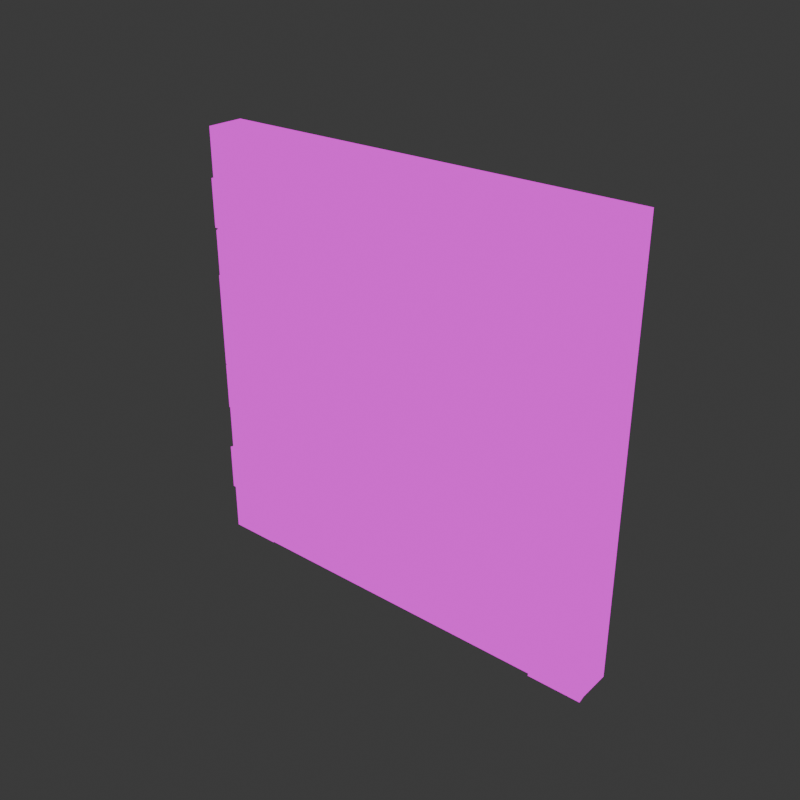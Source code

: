 # Source: Wall2.blend  (saved by Blender 4.0.36; exported with 4.5.12 LTS)
import bpy
from mathutils import Matrix  # noqa: F401  (used for matrix-valued properties, if any)

bpy.ops.wm.read_factory_settings(use_empty=True)
scene = bpy.context.scene
scene.name = 'Scene'

# ---- collections
col_collection = bpy.data.collections.new('Collection'); scene.collection.children.link(col_collection)

# ---- images (referenced by path relative to the original .blend; pixels are not part of the script)
import os
ASSET_DIR = os.environ.get("B2B_ASSET_DIR", "")  # directory of the original .blend (textures are referenced by path, not embedded)
HERE = os.path.dirname(os.path.abspath(__file__))  # packed textures are extracted next to this script under _unpacked/

def load_image(name, relpath, width, height, colorspace="sRGB"):
    """Load a texture the original file referenced (path relative to the .blend, or extracted next to this script)."""
    p = next((c for c in (os.path.join(HERE, relpath), os.path.join(ASSET_DIR, relpath)) if relpath and os.path.exists(c)), "")
    if p:
        img = bpy.data.images.load(p, check_existing=True)
        img.name = name
    else:  # same state as the original file: an image datablock whose file is absent (Cycles renders it pink)
        img = bpy.data.images.new(name, width, height)
        img.source = "FILE"
        img.filepath = "//" + (relpath or name)
    img.colorspace_settings.name = colorspace
    return img
img_material_001_base_color_png_001 = load_image('Material.001_Base_color.png.001', 'Material.001_Base_color.png', 1024, 1024, 'sRGB')

# ---- materials (node trees are filled in below, after node groups)
mat_material_001 = bpy.data.materials.new('Material.001')
mat_material_001.alpha_threshold = 0.0
mat_material_001.use_transparent_shadow = False
mat_material_001.roughness = 0.5
mat_material_001.line_color = (0.0, 0.0, 0.0, 1.0)

# ---- material node trees
mat_material_001.use_nodes = True; mat_material_001.node_tree.nodes.clear()
_N = mat_material_001.node_tree.nodes; _L = mat_material_001.node_tree.links
n0 = _N.new('ShaderNodeOutputMaterial'); n0.name = 'Material Output'; n0.location = (300, 300)
n1 = _N.new('ShaderNodeEmission'); n1.name = 'Emission'; n1.location = (10, 300)
n2 = _N.new('ShaderNodeTexImage'); n2.name = 'Image Texture'; n2.location = (-280, 280)
n2.image = img_material_001_base_color_png_001
n2.interpolation = 'Closest'
_L.new(n1.outputs[0], n0.inputs[0])
_L.new(n2.outputs[0], n1.inputs[0])
n0.is_active_output = True

# ---- world
world_world = bpy.data.worlds.new('World'); scene.world = world_world
world_world.use_nodes = True; world_world.node_tree.nodes.clear()
_N = world_world.node_tree.nodes; _L = world_world.node_tree.links
n0 = _N.new('ShaderNodeOutputWorld'); n0.name = 'World Output'; n0.location = (300, 300)
n1 = _N.new('ShaderNodeBackground'); n1.name = 'Background'; n1.location = (10, 300)
n1.inputs[0].default_value = (0.05088, 0.05088, 0.05088, 1.0)
_L.new(n1.outputs[0], n0.inputs[0])
n0.is_active_output = True
world_world.color = (0.05088, 0.05088, 0.05088)
world_world.use_sun_shadow = False
world_world.sun_shadow_jitter_overblur = 0.0

# ---- meshes
me_cube_001 = bpy.data.meshes.new('Cube.001')
me_cube_001.from_pydata([(5.971, 0.7553, 5.984), (5.971, 0.7553, -5.986), (5.971, -0.1774, 5.984), (5.971, -0.1774, -5.986), (-5.971, 0.7553, 5.984), (-5.971, 0.7553, -5.986), (-5.971, -0.1774, 5.984), (-5.971, -0.1774, -5.986), (4.478, 0.7553, -5.986), (2.986, 0.7553, -5.986), (1.493, 0.7553, -5.986), (-2.384e-07, 0.7553, -5.986), (-1.493, 0.7553, -5.986), (-2.986, 0.7553, -5.986), (-4.478, 0.7553, -5.986), (4.478, -0.1774, 5.984), (2.986, -0.1774, 5.984), (1.493, -0.1774, 5.984), (-2.384e-07, -0.1774, 5.984), (-1.493, -0.1774, 5.984), (-2.986, -0.1774, 5.984), (-4.478, -0.1774, 5.984), (-4.478, -0.1774, -5.986), (-2.986, -0.1774, -5.986), (-1.493, -0.1774, -5.986), (2.384e-07, -0.1774, -5.986), (1.493, -0.1774, -5.986), (2.986, -0.1774, -5.986), (4.478, -0.1774, -5.986), (-4.478, 0.7553, 5.984), (-2.986, 0.7553, 5.984), (-1.493, 0.7553, 5.984), (2.384e-07, 0.7553, 5.984), (1.493, 0.7553, 5.984), (2.986, 0.7553, 5.984), (4.478, 0.7553, 5.984), (5.971, 0.7553, 4.654), (5.971, 0.7553, 3.324), (5.971, 0.7553, 1.994), (5.971, 0.7553, 0.6637), (5.971, 0.7553, -0.6663), (5.971, 0.7553, -1.996), (5.971, 0.7553, -3.326), (5.971, 0.7553, -4.656), (-5.971, -0.1774, -4.656), (-5.971, -0.1774, -3.326), (-5.971, -0.1774, -1.996), (-5.971, -0.1774, -0.6663), (-5.971, -0.1774, 0.6637), (-5.971, -0.1774, 1.994), (-5.971, -0.1774, 3.324), (-5.971, -0.1774, 4.654), (5.971, -0.1774, 4.654), (5.971, -0.1774, 3.324), (5.971, -0.1774, 1.994), (5.971, -0.1774, 0.6637), (5.971, -0.1774, -0.6663), (5.971, -0.1774, -1.996), (5.971, -0.1774, -3.326), (5.971, -0.1774, -4.656), (-5.971, 0.7553, 4.654), (-5.971, 0.7553, 3.324), (-5.971, 0.7553, 1.994), (-5.971, 0.7553, 0.6637), (-5.971, 0.7553, -0.6663), (-5.971, 0.7553, -1.996), (-5.971, 0.7553, -3.326), (-5.971, 0.7553, -4.656), (-4.883, 0.7553, 4.983), (-4.478, 0.7553, 3.324), (-4.748, 0.7553, 2.11), (-4.382, 0.7553, 0.9151), (-4.401, 0.7553, -0.9951), (-4.633, 0.7553, -1.861), (-4.266, 0.7553, -3.172), (-4.671, 0.7553, -4.85), (-2.986, 0.7553, 4.654), (-2.6, 0.7553, 3.556), (-2.986, 0.7553, 1.994), (-2.986, 0.7553, 0.6637), (-3.005, 0.7553, -0.5116), (-2.986, 0.7553, -1.784), (-2.87, 0.7553, -3.056), (-2.986, 0.7553, -4.656), (-1.281, 0.7553, 4.847), (-1.493, 0.7553, 3.324), (-1.493, 0.7553, 1.994), (-1.666, 0.7553, 0.9151), (-1.396, 0.7553, -0.4923), (-1.763, 0.7553, -1.784), (-1.493, 0.7553, -3.326), (-1.666, 0.7553, -4.83), (0.3087, 0.7553, 4.886), (1.322e-07, 0.7553, 3.324), (-0.3859, 0.7553, 1.704), (2.701e-08, 0.7553, 0.6637), (-2.701e-08, 0.7553, -0.6663), (0.1737, 0.7553, -1.803), (-1.322e-07, 0.7553, -3.326), (-1.853e-07, 0.7553, -4.656), (1.493, 0.7553, 4.654), (1.686, 0.7553, 3.672), (1.493, 0.7553, 1.994), (1.493, 0.7553, 0.6637), (1.281, 0.7553, -0.8597), (1.647, 0.7553, -2.074), (1.493, 0.7553, -3.326), (1.281, 0.7553, -4.753), (3.121, 0.7553, 5.002), (2.986, 0.7553, 3.324), (2.986, 0.7553, 1.994), (2.87, 0.7553, 0.7991), (3.178, 0.7553, -0.7824), (2.986, 0.7553, -1.996), (2.657, 0.7553, -3.036), (2.986, 0.7553, -4.656), (4.498, 0.7553, 4.46), (4.478, 0.7553, 3.324), (4.247, 0.7553, 2.187), (4.691, 0.7553, 1.07), (4.478, 0.7553, -0.6663), (4.305, 0.7553, -2.093), (4.478, 0.7553, -3.326), (4.671, 0.7553, -4.792), (4.498, -0.1774, 4.46), (4.478, -0.1774, 3.324), (4.247, -0.1774, 2.187), (4.691, -0.1774, 1.07), (4.478, -0.1774, -0.6663), (4.305, -0.1774, -2.093), (4.478, -0.1774, -3.326), (4.671, -0.1774, -4.792), (3.121, -0.1774, 5.002), (2.986, -0.1774, 3.324), (2.986, -0.1774, 1.994), (2.87, -0.1774, 0.7991), (3.178, -0.1774, -0.7824), (2.986, -0.1774, -1.996), (2.657, -0.1774, -3.036), (2.986, -0.1774, -4.656), (1.493, -0.1774, 4.654), (1.686, -0.1774, 3.672), (1.493, -0.1774, 1.994), (1.493, -0.1774, 0.6637), (1.281, -0.1774, -0.8597), (1.647, -0.1774, -2.074), (1.493, -0.1774, -3.326), (1.281, -0.1774, -4.753), (0.3087, -0.1774, 4.886), (-1.322e-07, -0.1774, 3.324), (-0.3859, -0.1774, 1.704), (-2.701e-08, -0.1774, 0.6637), (2.701e-08, -0.1774, -0.6663), (0.1737, -0.1774, -1.803), (1.322e-07, -0.1774, -3.326), (1.853e-07, -0.1774, -4.656), (-1.281, -0.1774, 4.847), (-1.493, -0.1774, 3.324), (-1.493, -0.1774, 1.994), (-1.666, -0.1774, 0.9151), (-1.396, -0.1774, -0.4923), (-1.763, -0.1774, -1.784), (-1.493, -0.1774, -3.326), (-1.666, -0.1774, -4.83), (-2.986, -0.1774, 4.654), (-2.6, -0.1774, 3.556), (-2.986, -0.1774, 1.994), (-2.986, -0.1774, 0.6637), (-3.005, -0.1774, -0.5116), (-2.986, -0.1774, -1.784), (-2.87, -0.1774, -3.056), (-2.986, -0.1774, -4.656), (-4.883, -0.1774, 4.983), (-4.478, -0.1774, 3.324), (-4.748, -0.1774, 2.11), (-4.382, -0.1774, 0.9151), (-4.401, -0.1774, -0.9951), (-4.633, -0.1774, -1.861), (-4.266, -0.1774, -3.172), (-4.671, -0.1774, -4.85), (-4.883, -0.3061, 4.983), (-4.478, -0.3061, 5.984), (-5.971, -0.3061, 5.984), (-5.971, -0.3061, 4.654), (5.971, -0.4194, 4.654), (5.971, -0.4194, 5.984), (4.478, -0.4194, 5.984), (4.498, -0.4194, 4.46), (4.498, -0.3061, 4.46), (4.478, -0.3061, 5.984), (2.986, -0.3061, 5.984), (3.121, -0.3061, 5.002), (3.088, -0.3596, 4.995), (2.953, -0.3596, 5.977), (1.46, -0.3596, 5.977), (1.46, -0.3596, 4.647), (1.493, -0.3061, 4.654), (1.493, -0.3061, 5.984), (-2.375e-07, -0.3061, 5.984), (0.3087, -0.3061, 4.886), (0.2824, -0.3703, 4.871), (-0.02631, -0.3703, 5.969), (-1.519, -0.3703, 5.969), (-1.307, -0.3703, 4.833), (-1.281, -0.3061, 4.847), (-1.493, -0.3061, 5.984), (-2.986, -0.3061, 5.984), (-2.986, -0.3061, 4.654), (-3.004, -0.3458, 4.646), (-3.004, -0.3458, 5.976), (-4.497, -0.3458, 5.976), (-4.902, -0.3458, 4.975), (-2.986, -0.3451, -5.986), (-2.986, -0.3451, -4.656), (-4.671, -0.3451, -4.85), (-4.478, -0.3451, -5.986), (-1.493, -0.3451, -5.986), (-1.666, -0.3451, -4.83), (-2.986, -0.3451, -4.656), (-2.986, -0.3451, -5.986), (2.375e-07, -0.3451, -5.986), (1.844e-07, -0.3451, -4.656), (-1.666, -0.3451, -4.83), (-1.493, -0.3451, -5.986), (1.493, -0.3451, -5.986), (1.281, -0.3451, -4.753), (1.853e-07, -0.3451, -4.656), (2.384e-07, -0.3451, -5.986), (2.986, -0.3451, -5.986), (2.986, -0.3451, -4.656), (1.281, -0.3451, -4.753), (1.493, -0.3451, -5.986), (4.478, -0.3451, -5.986), (4.671, -0.3451, -4.792), (2.986, -0.3451, -4.656), (2.986, -0.3451, -5.986), (6.003, -0.4194, -5.986), (6.003, -0.4194, -4.656), (4.703, -0.4194, -4.792), (4.51, -0.4194, -5.986), (5.971, -0.4194, -4.656), (5.971, -0.4194, -3.326), (4.478, -0.4194, -3.326), (4.671, -0.4194, -4.792), (5.923, -0.4194, -3.294), (5.923, -0.4194, -1.964), (4.256, -0.4194, -2.06), (4.43, -0.4194, -3.294), (5.923, -0.4194, -1.931), (5.923, -0.4194, -0.6011), (4.43, -0.4194, -0.6011), (4.256, -0.4194, -2.028), (5.971, -0.4194, -0.6663), (5.971, -0.4194, 0.6637), (4.691, -0.4194, 1.07), (4.478, -0.4194, -0.6663), (6.019, -0.4194, 0.5985), (6.019, -0.4194, 1.929), (4.295, -0.4194, 2.122), (4.739, -0.4194, 1.005), (5.971, -0.4194, 1.994), (5.971, -0.4194, 3.324), (4.478, -0.4194, 3.324), (4.247, -0.4194, 2.187), (5.923, -0.4194, 3.324), (5.923, -0.4194, 4.654), (4.449, -0.4194, 4.46), (4.43, -0.4194, 3.324), (-4.478, -0.3701, -5.986), (-4.671, -0.3701, -4.85), (-5.971, -0.3701, -4.656), (-5.971, -0.3701, -5.986), (-4.752, -0.3701, -4.85), (-4.346, -0.3701, -3.172), (-6.051, -0.3701, -3.326), (-6.051, -0.3701, -4.656), (-4.234, -0.3701, -3.172), (-4.6, -0.3701, -1.861), (-5.939, -0.3701, -1.996), (-5.939, -0.3701, -3.326), (-4.633, -0.3701, -1.861), (-4.401, -0.3701, -0.9951), (-5.971, -0.3701, -0.6663), (-5.971, -0.3701, -1.996), (-4.401, -0.3701, -0.9625), (-4.382, -0.3701, 0.9477), (-5.971, -0.3701, 0.6963), (-5.971, -0.3701, -0.6337), (-4.382, -0.3701, 0.9151), (-4.748, -0.3701, 2.11), (-5.971, -0.3701, 1.994), (-5.971, -0.3701, 0.6637), (-4.716, -0.3701, 2.045), (-4.446, -0.3701, 3.259), (-5.939, -0.3701, 3.259), (-5.939, -0.3701, 1.929), (-4.478, -0.3701, 3.324), (-4.883, -0.3701, 4.983), (-5.971, -0.3701, 4.654), (-5.971, -0.3701, 3.324), (-2.977, -0.4834, -4.702), (-2.861, -0.4834, -3.101), (-4.257, -0.4834, -3.217), (-4.662, -0.4834, -4.896), (-2.87, -0.4395, -3.056), (-2.986, -0.4395, -1.784), (-4.633, -0.4395, -1.861), (-4.266, -0.4395, -3.172), (-2.986, -0.4395, -1.784), (-3.005, -0.4395, -0.5116), (-4.401, -0.4395, -0.9951), (-4.633, -0.4395, -1.861), (-3.005, -0.4395, -0.5116), (-2.986, -0.4395, 0.6637), (-4.382, -0.4395, 0.9151), (-4.401, -0.4395, -0.9951), (-2.948, -0.4705, 0.6004), (-2.948, -0.4705, 1.93), (-4.711, -0.4705, 2.046), (-4.345, -0.4705, 0.8518), (-2.986, -0.4395, 1.994), (-2.6, -0.4395, 3.556), (-4.478, -0.4395, 3.324), (-4.748, -0.4395, 2.11), (-2.6, -0.4395, 3.556), (-2.986, -0.4395, 4.654), (-4.883, -0.4395, 4.983), (-4.478, -0.4395, 3.324), (-1.666, -0.4395, -4.83), (-1.493, -0.4395, -3.326), (-2.87, -0.4395, -3.056), (-2.986, -0.4395, -4.656), (-1.536, -0.5137, 3.304), (-1.323, -0.5137, 4.828), (-3.028, -0.5137, 4.634), (-2.642, -0.5137, 3.536), (-0.013, -0.4549, -4.656), (-0.013, -0.4549, -3.326), (-1.506, -0.4549, -3.326), (-1.679, -0.4549, -4.83), (-1.322e-07, -0.4395, 3.324), (0.3087, -0.4395, 4.886), (-1.281, -0.4395, 4.847), (-1.493, -0.4395, 3.324), (1.281, -0.4395, -4.753), (1.493, -0.4395, -3.326), (1.322e-07, -0.4395, -3.326), (1.853e-07, -0.4395, -4.656), (1.653, -0.4788, 3.672), (1.46, -0.4788, 4.654), (0.2756, -0.4788, 4.886), (-0.03308, -0.4788, 3.324), (2.956, -0.5239, -4.698), (2.628, -0.5239, -3.078), (1.464, -0.5239, -3.368), (1.251, -0.5239, -4.795), (2.986, -0.4395, 3.324), (3.121, -0.4395, 5.002), (1.493, -0.4395, 4.654), (1.686, -0.4395, 3.672), (4.671, -0.4395, -4.792), (4.478, -0.4395, -3.326), (2.657, -0.4395, -3.036), (2.986, -0.4395, -4.656), (4.45, -0.5201, -3.366), (4.277, -0.5201, -2.133), (2.958, -0.5201, -2.036), (2.63, -0.5201, -3.076), (4.305, -0.4395, -2.093), (4.478, -0.4395, -0.6663), (3.178, -0.4395, -0.7824), (2.986, -0.4395, -1.996), (4.452, -0.5161, -0.7043), (4.664, -0.5161, 1.032), (2.843, -0.5161, 0.7611), (3.152, -0.5161, -0.8203), (4.691, -0.4395, 1.07), (4.247, -0.4395, 2.187), (2.986, -0.4395, 1.994), (2.87, -0.4395, 0.7991), (4.332, -0.4021, 2.133), (4.564, -0.4021, 3.269), (3.071, -0.4021, 3.269), (3.071, -0.4021, 1.939), (4.478, -0.4395, 3.324), (4.498, -0.4395, 4.46), (3.121, -0.4395, 5.002), (2.986, -0.4395, 3.324), (-1.493, -0.3421, -3.326), (-1.763, -0.3421, -1.784), (-2.986, -0.3421, -1.784), (-2.87, -0.3421, -3.056), (-1.763, -0.4711, -1.784), (-1.396, -0.4711, -0.4923), (-3.005, -0.4711, -0.5116), (-2.986, -0.4711, -1.784), (-1.396, -0.3421, -0.4923), (-1.666, -0.3421, 0.9151), (-2.986, -0.3421, 0.6637), (-3.005, -0.3421, -0.5116), (-1.666, -0.1923, 0.9151), (-1.493, -0.1923, 1.994), (-2.986, -0.1923, 1.994), (-2.986, -0.1923, 0.6637), (-1.493, -0.3421, 1.994), (-1.493, -0.3421, 3.324), (-2.6, -0.3421, 3.556), (-2.986, -0.3421, 1.994), (1.322e-07, -0.2653, -3.326), (0.1737, -0.2653, -1.803), (-1.763, -0.2653, -1.784), (-1.493, -0.2653, -3.326), (0.1737, -0.3421, -1.803), (2.701e-08, -0.3421, -0.6663), (-1.396, -0.3421, -0.4923), (-1.763, -0.3421, -1.784), (2.701e-08, -0.2342, -0.6663), (-2.608e-08, -0.2342, 0.6637), (-1.666, -0.2342, 0.9151), (-1.396, -0.2342, -0.4923), (-2.608e-08, -0.3421, 0.6637), (-0.3859, -0.3421, 1.704), (-1.493, -0.3421, 1.994), (-1.666, -0.3421, 0.9151), (-0.3859, -0.3152, 1.704), (-1.322e-07, -0.3152, 3.324), (-1.493, -0.3152, 3.324), (-1.493, -0.3152, 1.994), (1.493, -0.3421, -3.326), (1.647, -0.3421, -2.074), (0.1737, -0.3421, -1.803), (1.322e-07, -0.3421, -3.326), (1.647, -0.2209, -2.074), (1.281, -0.2209, -0.8597), (2.701e-08, -0.2209, -0.6663), (0.1737, -0.2209, -1.803), (1.281, -0.3421, -0.8597), (1.493, -0.3421, 0.6637), (-2.608e-08, -0.3421, 0.6637), (2.701e-08, -0.3421, -0.6663), (1.493, -0.3421, 0.6637), (1.493, -0.3421, 1.994), (-0.3859, -0.3421, 1.704), (-2.701e-08, -0.3421, 0.6637), (1.493, -0.2412, 1.994), (1.686, -0.2412, 3.672), (-1.332e-07, -0.2412, 3.324), (-0.3859, -0.2412, 1.704), (2.657, -0.3421, -3.036), (2.986, -0.3421, -1.996), (1.647, -0.3421, -2.074), (1.493, -0.3421, -3.326), (2.986, -0.5936, -1.996), (3.178, -0.5936, -0.7824), (1.281, -0.5936, -0.8597), (1.647, -0.5936, -2.074), (3.178, -0.5613, -0.7824), (2.87, -0.5613, 0.7991), (1.493, -0.5613, 0.6637), (1.281, -0.5613, -0.8597), (2.87, -0.4936, 0.7991), (2.986, -0.4936, 1.994), (1.493, -0.4936, 1.994), (1.493, -0.4936, 0.6637), (2.986, -0.3421, 1.994), (2.986, -0.3421, 3.324), (1.686, -0.3421, 3.672), (1.493, -0.3421, 1.994)], [], [(29, 4, 6, 21), (51, 6, 4, 60), (8, 1, 3, 28), (36, 0, 2, 52), (116, 35, 0, 36), (60, 4, 29, 68), (68, 29, 30, 76), (76, 30, 31, 84), (84, 31, 32, 92), (92, 32, 33, 100), (100, 33, 34, 108), (108, 34, 35, 116), (5, 14, 22, 7), (14, 13, 23, 22), (13, 12, 24, 23), (12, 11, 25, 24), (11, 10, 26, 25), (10, 9, 27, 26), (9, 8, 28, 27), (0, 35, 15, 2), (35, 34, 16, 15), (34, 33, 17, 16), (33, 32, 18, 17), (32, 31, 19, 18), (31, 30, 20, 19), (30, 29, 21, 20), (9, 115, 123, 8), (115, 114, 122, 123), (114, 113, 121, 122), (113, 112, 120, 121), (112, 111, 119, 120), (111, 110, 118, 119), (110, 109, 117, 118), (109, 108, 116, 117), (10, 107, 115, 9), (107, 106, 114, 115), (106, 105, 113, 114), (105, 104, 112, 113), (104, 103, 111, 112), (103, 102, 110, 111), (102, 101, 109, 110), (101, 100, 108, 109), (11, 99, 107, 10), (99, 98, 106, 107), (98, 97, 105, 106), (97, 96, 104, 105), (96, 95, 103, 104), (95, 94, 102, 103), (94, 93, 101, 102), (93, 92, 100, 101), (12, 91, 99, 11), (91, 90, 98, 99), (90, 89, 97, 98), (89, 88, 96, 97), (88, 87, 95, 96), (87, 86, 94, 95), (86, 85, 93, 94), (85, 84, 92, 93), (13, 83, 91, 12), (83, 82, 90, 91), (82, 81, 89, 90), (81, 80, 88, 89), (80, 79, 87, 88), (79, 78, 86, 87), (78, 77, 85, 86), (77, 76, 84, 85), (14, 75, 83, 13), (75, 74, 82, 83), (74, 73, 81, 82), (73, 72, 80, 81), (72, 71, 79, 80), (71, 70, 78, 79), (70, 69, 77, 78), (69, 68, 76, 77), (5, 67, 75, 14), (67, 66, 74, 75), (66, 65, 73, 74), (65, 64, 72, 73), (64, 63, 71, 72), (63, 62, 70, 71), (62, 61, 69, 70), (61, 60, 68, 69), (8, 123, 43, 1), (123, 122, 42, 43), (122, 121, 41, 42), (121, 120, 40, 41), (120, 119, 39, 40), (119, 118, 38, 39), (118, 117, 37, 38), (117, 116, 36, 37), (1, 43, 59, 3), (43, 42, 58, 59), (42, 41, 57, 58), (41, 40, 56, 57), (40, 39, 55, 56), (39, 38, 54, 55), (38, 37, 53, 54), (37, 36, 52, 53), (7, 44, 67, 5), (44, 45, 66, 67), (45, 46, 65, 66), (46, 47, 64, 65), (47, 48, 63, 64), (48, 49, 62, 63), (49, 50, 61, 62), (50, 51, 60, 61), (180, 181, 182, 183), (21, 181, 180, 172), (6, 182, 181, 21), (51, 183, 182, 6), (172, 180, 183, 51), (184, 185, 186, 187), (2, 185, 184, 52), (15, 186, 185, 2), (124, 187, 186, 15), (52, 184, 187, 124), (188, 189, 190, 191), (15, 189, 188, 124), (16, 190, 189, 15), (132, 191, 190, 16), (124, 188, 191, 132), (192, 193, 194, 195), (16, 193, 192, 132), (17, 194, 193, 16), (140, 195, 194, 17), (132, 192, 195, 140), (196, 197, 198, 199), (17, 197, 196, 140), (18, 198, 197, 17), (148, 199, 198, 18), (140, 196, 199, 148), (200, 201, 202, 203), (18, 201, 200, 148), (19, 202, 201, 18), (156, 203, 202, 19), (148, 200, 203, 156), (204, 205, 206, 207), (19, 205, 204, 156), (20, 206, 205, 19), (164, 207, 206, 20), (156, 204, 207, 164), (208, 209, 210, 211), (20, 209, 208, 164), (21, 210, 209, 20), (172, 211, 210, 21), (164, 208, 211, 172), (212, 213, 214, 215), (171, 213, 212, 23), (179, 214, 213, 171), (22, 215, 214, 179), (23, 212, 215, 22), (216, 217, 218, 219), (163, 217, 216, 24), (171, 218, 217, 163), (23, 219, 218, 171), (24, 216, 219, 23), (220, 221, 222, 223), (155, 221, 220, 25), (163, 222, 221, 155), (24, 223, 222, 163), (25, 220, 223, 24), (224, 225, 226, 227), (147, 225, 224, 26), (155, 226, 225, 147), (25, 227, 226, 155), (26, 224, 227, 25), (228, 229, 230, 231), (139, 229, 228, 27), (147, 230, 229, 139), (26, 231, 230, 147), (27, 228, 231, 26), (232, 233, 234, 235), (131, 233, 232, 28), (139, 234, 233, 131), (27, 235, 234, 139), (28, 232, 235, 27), (236, 237, 238, 239), (59, 237, 236, 3), (131, 238, 237, 59), (28, 239, 238, 131), (3, 236, 239, 28), (240, 241, 242, 243), (58, 241, 240, 59), (130, 242, 241, 58), (131, 243, 242, 130), (59, 240, 243, 131), (244, 245, 246, 247), (57, 245, 244, 58), (129, 246, 245, 57), (130, 247, 246, 129), (58, 244, 247, 130), (248, 249, 250, 251), (56, 249, 248, 57), (128, 250, 249, 56), (129, 251, 250, 128), (57, 248, 251, 129), (252, 253, 254, 255), (55, 253, 252, 56), (127, 254, 253, 55), (128, 255, 254, 127), (56, 252, 255, 128), (256, 257, 258, 259), (54, 257, 256, 55), (126, 258, 257, 54), (127, 259, 258, 126), (55, 256, 259, 127), (260, 261, 262, 263), (53, 261, 260, 54), (125, 262, 261, 53), (126, 263, 262, 125), (54, 260, 263, 126), (264, 265, 266, 267), (52, 265, 264, 53), (124, 266, 265, 52), (125, 267, 266, 124), (53, 264, 267, 125), (268, 269, 270, 271), (179, 269, 268, 22), (44, 270, 269, 179), (7, 271, 270, 44), (22, 268, 271, 7), (272, 273, 274, 275), (178, 273, 272, 179), (45, 274, 273, 178), (44, 275, 274, 45), (179, 272, 275, 44), (276, 277, 278, 279), (177, 277, 276, 178), (46, 278, 277, 177), (45, 279, 278, 46), (178, 276, 279, 45), (280, 281, 282, 283), (176, 281, 280, 177), (47, 282, 281, 176), (46, 283, 282, 47), (177, 280, 283, 46), (284, 285, 286, 287), (175, 285, 284, 176), (48, 286, 285, 175), (47, 287, 286, 48), (176, 284, 287, 47), (288, 289, 290, 291), (174, 289, 288, 175), (49, 290, 289, 174), (48, 291, 290, 49), (175, 288, 291, 48), (292, 293, 294, 295), (173, 293, 292, 174), (50, 294, 293, 173), (49, 295, 294, 50), (174, 292, 295, 49), (296, 297, 298, 299), (172, 297, 296, 173), (51, 298, 297, 172), (50, 299, 298, 51), (173, 296, 299, 50), (300, 301, 302, 303), (170, 301, 300, 171), (178, 302, 301, 170), (179, 303, 302, 178), (171, 300, 303, 179), (304, 305, 306, 307), (169, 305, 304, 170), (177, 306, 305, 169), (178, 307, 306, 177), (170, 304, 307, 178), (308, 309, 310, 311), (168, 309, 308, 169), (176, 310, 309, 168), (177, 311, 310, 176), (169, 308, 311, 177), (312, 313, 314, 315), (167, 313, 312, 168), (175, 314, 313, 167), (176, 315, 314, 175), (168, 312, 315, 176), (316, 317, 318, 319), (166, 317, 316, 167), (174, 318, 317, 166), (175, 319, 318, 174), (167, 316, 319, 175), (320, 321, 322, 323), (165, 321, 320, 166), (173, 322, 321, 165), (174, 323, 322, 173), (166, 320, 323, 174), (324, 325, 326, 327), (164, 325, 324, 165), (172, 326, 325, 164), (173, 327, 326, 172), (165, 324, 327, 173), (328, 329, 330, 331), (162, 329, 328, 163), (170, 330, 329, 162), (171, 331, 330, 170), (163, 328, 331, 171), (332, 333, 334, 335), (156, 333, 332, 157), (164, 334, 333, 156), (165, 335, 334, 164), (157, 332, 335, 165), (336, 337, 338, 339), (154, 337, 336, 155), (162, 338, 337, 154), (163, 339, 338, 162), (155, 336, 339, 163), (340, 341, 342, 343), (148, 341, 340, 149), (156, 342, 341, 148), (157, 343, 342, 156), (149, 340, 343, 157), (344, 345, 346, 347), (146, 345, 344, 147), (154, 346, 345, 146), (155, 347, 346, 154), (147, 344, 347, 155), (348, 349, 350, 351), (140, 349, 348, 141), (148, 350, 349, 140), (149, 351, 350, 148), (141, 348, 351, 149), (352, 353, 354, 355), (138, 353, 352, 139), (146, 354, 353, 138), (147, 355, 354, 146), (139, 352, 355, 147), (356, 357, 358, 359), (132, 357, 356, 133), (140, 358, 357, 132), (141, 359, 358, 140), (133, 356, 359, 141), (360, 361, 362, 363), (130, 361, 360, 131), (138, 362, 361, 130), (139, 363, 362, 138), (131, 360, 363, 139), (364, 365, 366, 367), (129, 365, 364, 130), (137, 366, 365, 129), (138, 367, 366, 137), (130, 364, 367, 138), (368, 369, 370, 371), (128, 369, 368, 129), (136, 370, 369, 128), (137, 371, 370, 136), (129, 368, 371, 137), (372, 373, 374, 375), (127, 373, 372, 128), (135, 374, 373, 127), (136, 375, 374, 135), (128, 372, 375, 136), (376, 377, 378, 379), (126, 377, 376, 127), (134, 378, 377, 126), (135, 379, 378, 134), (127, 376, 379, 135), (380, 381, 382, 383), (125, 381, 380, 126), (133, 382, 381, 125), (134, 383, 382, 133), (126, 380, 383, 134), (384, 385, 386, 387), (124, 385, 384, 125), (132, 386, 385, 124), (133, 387, 386, 132), (125, 384, 387, 133), (388, 389, 390, 391), (161, 389, 388, 162), (169, 390, 389, 161), (170, 391, 390, 169), (162, 388, 391, 170), (392, 393, 394, 395), (160, 393, 392, 161), (168, 394, 393, 160), (169, 395, 394, 168), (161, 392, 395, 169), (396, 397, 398, 399), (159, 397, 396, 160), (167, 398, 397, 159), (168, 399, 398, 167), (160, 396, 399, 168), (400, 401, 402, 403), (158, 401, 400, 159), (166, 402, 401, 158), (167, 403, 402, 166), (159, 400, 403, 167), (404, 405, 406, 407), (157, 405, 404, 158), (165, 406, 405, 157), (166, 407, 406, 165), (158, 404, 407, 166), (408, 409, 410, 411), (153, 409, 408, 154), (161, 410, 409, 153), (162, 411, 410, 161), (154, 408, 411, 162), (412, 413, 414, 415), (152, 413, 412, 153), (160, 414, 413, 152), (161, 415, 414, 160), (153, 412, 415, 161), (416, 417, 418, 419), (151, 417, 416, 152), (159, 418, 417, 151), (160, 419, 418, 159), (152, 416, 419, 160), (420, 421, 422, 423), (150, 421, 420, 151), (158, 422, 421, 150), (159, 423, 422, 158), (151, 420, 423, 159), (424, 425, 426, 427), (149, 425, 424, 150), (157, 426, 425, 149), (158, 427, 426, 157), (150, 424, 427, 158), (428, 429, 430, 431), (145, 429, 428, 146), (153, 430, 429, 145), (154, 431, 430, 153), (146, 428, 431, 154), (432, 433, 434, 435), (144, 433, 432, 145), (152, 434, 433, 144), (153, 435, 434, 152), (145, 432, 435, 153), (436, 437, 438, 439), (143, 437, 436, 144), (151, 438, 437, 143), (152, 439, 438, 151), (144, 436, 439, 152), (440, 441, 442, 443), (142, 441, 440, 143), (150, 442, 441, 142), (151, 443, 442, 150), (143, 440, 443, 151), (444, 445, 446, 447), (141, 445, 444, 142), (149, 446, 445, 141), (150, 447, 446, 149), (142, 444, 447, 150), (448, 449, 450, 451), (137, 449, 448, 138), (145, 450, 449, 137), (146, 451, 450, 145), (138, 448, 451, 146), (452, 453, 454, 455), (136, 453, 452, 137), (144, 454, 453, 136), (145, 455, 454, 144), (137, 452, 455, 145), (456, 457, 458, 459), (135, 457, 456, 136), (143, 458, 457, 135), (144, 459, 458, 143), (136, 456, 459, 144), (460, 461, 462, 463), (134, 461, 460, 135), (142, 462, 461, 134), (143, 463, 462, 142), (135, 460, 463, 143), (464, 465, 466, 467), (133, 465, 464, 134), (141, 466, 465, 133), (142, 467, 466, 141), (134, 464, 467, 142)])
_uv = me_cube_001.uv_layers.new(name='UVMap')
_uv.uv.foreach_set('vector', [0.4361, 0.2013, 0.3905, 0.2013, 0.3905, 0.1727, 0.4361, 0.1727, 0.4312, 0.1426, 0.3905, 0.1426, 0.3905, 0.114, 0.4312, 0.114, 0.71, 0.008436, 0.7557, 0.008436, 0.7557, 0.03696, 0.71, 0.03696, 0.4312, 0.09716, 0.3905, 0.09716, 0.3905, 0.06864, 0.4312, 0.06864, 0.3286, 0.05502, 0.328, 0.008436, 0.3736, 0.008436, 0.3736, 0.04911, 0.008436, 0.04911, 0.008436, 0.008436, 0.05408, 0.008436, 0.04169, 0.03905, 0.04169, 0.03905, 0.05408, 0.008436, 0.09973, 0.008436, 0.09973, 0.04911, 0.09973, 0.04911, 0.09973, 0.008436, 0.1454, 0.008436, 0.1519, 0.04319, 0.1519, 0.04319, 0.1454, 0.008436, 0.191, 0.008436, 0.2005, 0.04201, 0.2005, 0.04201, 0.191, 0.008436, 0.2367, 0.008436, 0.2367, 0.04911, 0.2367, 0.04911, 0.2367, 0.008436, 0.2823, 0.008436, 0.2865, 0.03846, 0.2865, 0.03846, 0.2823, 0.008436, 0.328, 0.008436, 0.3286, 0.05502, 0.3905, 0.008436, 0.4361, 0.008436, 0.4361, 0.03696, 0.3905, 0.03696, 0.4361, 0.008436, 0.4818, 0.008436, 0.4818, 0.03696, 0.4361, 0.03696, 0.4818, 0.008436, 0.5274, 0.008436, 0.5274, 0.03696, 0.4818, 0.03696, 0.5274, 0.008436, 0.5731, 0.008436, 0.5731, 0.03696, 0.5274, 0.03696, 0.5731, 0.008436, 0.6187, 0.008436, 0.6187, 0.03696, 0.5731, 0.03696, 0.6187, 0.008436, 0.6644, 0.008436, 0.6644, 0.03696, 0.6187, 0.03696, 0.6644, 0.008436, 0.71, 0.008436, 0.71, 0.03696, 0.6644, 0.03696, 0.7557, 0.2013, 0.71, 0.2013, 0.71, 0.1727, 0.7557, 0.1727, 0.71, 0.2013, 0.6644, 0.2013, 0.6644, 0.1727, 0.71, 0.1727, 0.6644, 0.2013, 0.6187, 0.2013, 0.6187, 0.1727, 0.6644, 0.1727, 0.6187, 0.2013, 0.5731, 0.2013, 0.5731, 0.1727, 0.6187, 0.1727, 0.5731, 0.2013, 0.5274, 0.2013, 0.5274, 0.1727, 0.5731, 0.1727, 0.5274, 0.2013, 0.4818, 0.2013, 0.4818, 0.1727, 0.5274, 0.1727, 0.4818, 0.2013, 0.4361, 0.2013, 0.4361, 0.1727, 0.4818, 0.1727, 0.2823, 0.3745, 0.2823, 0.3338, 0.3339, 0.3379, 0.328, 0.3745, 0.2823, 0.3338, 0.2723, 0.2843, 0.328, 0.2931, 0.3339, 0.3379, 0.2723, 0.2843, 0.2823, 0.2525, 0.3227, 0.2554, 0.328, 0.2931, 0.2823, 0.2525, 0.2882, 0.2153, 0.328, 0.2118, 0.3227, 0.2554, 0.2882, 0.2153, 0.2788, 0.167, 0.3345, 0.1587, 0.328, 0.2118, 0.2788, 0.167, 0.2823, 0.1304, 0.3209, 0.1245, 0.3345, 0.1587, 0.2823, 0.1304, 0.2823, 0.08978, 0.328, 0.08978, 0.3209, 0.1245, 0.2823, 0.08978, 0.2865, 0.03846, 0.3286, 0.05502, 0.328, 0.08978, 0.2367, 0.3745, 0.2302, 0.3368, 0.2823, 0.3338, 0.2823, 0.3745, 0.2302, 0.3368, 0.2367, 0.2931, 0.2723, 0.2843, 0.2823, 0.3338, 0.2367, 0.2931, 0.2414, 0.2548, 0.2823, 0.2525, 0.2723, 0.2843, 0.2414, 0.2548, 0.2302, 0.2177, 0.2882, 0.2153, 0.2823, 0.2525, 0.2302, 0.2177, 0.2367, 0.1711, 0.2788, 0.167, 0.2882, 0.2153, 0.2367, 0.1711, 0.2367, 0.1304, 0.2823, 0.1304, 0.2788, 0.167, 0.2367, 0.1304, 0.2426, 0.07913, 0.2823, 0.08978, 0.2823, 0.1304, 0.2426, 0.07913, 0.2367, 0.04911, 0.2865, 0.03846, 0.2823, 0.08978, 0.191, 0.3745, 0.191, 0.3338, 0.2302, 0.3368, 0.2367, 0.3745, 0.191, 0.3338, 0.191, 0.2931, 0.2367, 0.2931, 0.2302, 0.3368, 0.191, 0.2931, 0.1963, 0.2465, 0.2414, 0.2548, 0.2367, 0.2931, 0.1963, 0.2465, 0.191, 0.2118, 0.2302, 0.2177, 0.2414, 0.2548, 0.191, 0.2118, 0.191, 0.1711, 0.2367, 0.1711, 0.2302, 0.2177, 0.191, 0.1711, 0.1792, 0.1393, 0.2367, 0.1304, 0.2367, 0.1711, 0.1792, 0.1393, 0.191, 0.08978, 0.2426, 0.07913, 0.2367, 0.1304, 0.191, 0.08978, 0.2005, 0.04201, 0.2367, 0.04911, 0.2426, 0.07913, 0.1454, 0.3745, 0.1401, 0.3391, 0.191, 0.3338, 0.191, 0.3745, 0.1401, 0.3391, 0.1454, 0.2931, 0.191, 0.2931, 0.191, 0.3338, 0.1454, 0.2931, 0.1371, 0.246, 0.1963, 0.2465, 0.191, 0.2931, 0.1371, 0.246, 0.1483, 0.2065, 0.191, 0.2118, 0.1963, 0.2465, 0.1483, 0.2065, 0.1401, 0.1634, 0.191, 0.1711, 0.191, 0.2118, 0.1401, 0.1634, 0.1454, 0.1304, 0.1792, 0.1393, 0.191, 0.1711, 0.1454, 0.1304, 0.1454, 0.08978, 0.191, 0.08978, 0.1792, 0.1393, 0.1454, 0.08978, 0.1519, 0.04319, 0.2005, 0.04201, 0.191, 0.08978, 0.09973, 0.3745, 0.09973, 0.3338, 0.1401, 0.3391, 0.1454, 0.3745, 0.09973, 0.3338, 0.1033, 0.2849, 0.1454, 0.2931, 0.1401, 0.3391, 0.1033, 0.2849, 0.09973, 0.246, 0.1371, 0.246, 0.1454, 0.2931, 0.09973, 0.246, 0.09914, 0.2071, 0.1483, 0.2065, 0.1371, 0.246, 0.09914, 0.2071, 0.09973, 0.1711, 0.1401, 0.1634, 0.1483, 0.2065, 0.09973, 0.1711, 0.09973, 0.1304, 0.1454, 0.1304, 0.1401, 0.1634, 0.09973, 0.1304, 0.1115, 0.08268, 0.1454, 0.08978, 0.1454, 0.1304, 0.1115, 0.08268, 0.09973, 0.04911, 0.1519, 0.04319, 0.1454, 0.08978, 0.05408, 0.3745, 0.04818, 0.3397, 0.09973, 0.3338, 0.09973, 0.3745, 0.04818, 0.3397, 0.06057, 0.2884, 0.1033, 0.2849, 0.09973, 0.3338, 0.06057, 0.2884, 0.04936, 0.2483, 0.09973, 0.246, 0.1033, 0.2849, 0.04936, 0.2483, 0.05644, 0.2218, 0.09914, 0.2071, 0.09973, 0.246, 0.05644, 0.2218, 0.05703, 0.1634, 0.09973, 0.1711, 0.09914, 0.2071, 0.05703, 0.1634, 0.04582, 0.1269, 0.09973, 0.1304, 0.09973, 0.1711, 0.04582, 0.1269, 0.05408, 0.08978, 0.1115, 0.08268, 0.09973, 0.1304, 0.05408, 0.08978, 0.04169, 0.03905, 0.09973, 0.04911, 0.1115, 0.08268, 0.008436, 0.3745, 0.008436, 0.3338, 0.04818, 0.3397, 0.05408, 0.3745, 0.008436, 0.3338, 0.008436, 0.2931, 0.06057, 0.2884, 0.04818, 0.3397, 0.008436, 0.2931, 0.008436, 0.2525, 0.04936, 0.2483, 0.06057, 0.2884, 0.008436, 0.2525, 0.008436, 0.2118, 0.05644, 0.2218, 0.04936, 0.2483, 0.008436, 0.2118, 0.008436, 0.1711, 0.05703, 0.1634, 0.05644, 0.2218, 0.008436, 0.1711, 0.008436, 0.1304, 0.04582, 0.1269, 0.05703, 0.1634, 0.008436, 0.1304, 0.008436, 0.08978, 0.05408, 0.08978, 0.04582, 0.1269, 0.008436, 0.08978, 0.008436, 0.04911, 0.04169, 0.03905, 0.05408, 0.08978, 0.328, 0.3745, 0.3339, 0.3379, 0.3736, 0.3338, 0.3736, 0.3745, 0.3339, 0.3379, 0.328, 0.2931, 0.3736, 0.2931, 0.3736, 0.3338, 0.328, 0.2931, 0.3227, 0.2554, 0.3736, 0.2525, 0.3736, 0.2931, 0.3227, 0.2554, 0.328, 0.2118, 0.3736, 0.2118, 0.3736, 0.2525, 0.328, 0.2118, 0.3345, 0.1587, 0.3736, 0.1711, 0.3736, 0.2118, 0.3345, 0.1587, 0.3209, 0.1245, 0.3736, 0.1304, 0.3736, 0.1711, 0.3209, 0.1245, 0.328, 0.08978, 0.3736, 0.08978, 0.3736, 0.1304, 0.328, 0.08978, 0.3286, 0.05502, 0.3736, 0.04911, 0.3736, 0.08978, 0.7565, 0.09716, 0.7159, 0.09716, 0.7159, 0.06864, 0.7565, 0.06864, 0.7159, 0.09716, 0.6752, 0.09716, 0.6752, 0.06864, 0.7159, 0.06864, 0.6752, 0.09716, 0.6345, 0.09716, 0.6345, 0.06864, 0.6752, 0.06864, 0.6345, 0.09716, 0.5938, 0.09716, 0.5938, 0.06864, 0.6345, 0.06864, 0.5938, 0.09716, 0.5532, 0.09716, 0.5532, 0.06864, 0.5938, 0.06864, 0.5532, 0.09716, 0.5125, 0.09716, 0.5125, 0.06864, 0.5532, 0.06864, 0.5125, 0.09716, 0.4718, 0.09716, 0.4718, 0.06864, 0.5125, 0.06864, 0.4718, 0.09716, 0.4312, 0.09716, 0.4312, 0.06864, 0.4718, 0.06864, 0.7565, 0.1426, 0.7159, 0.1426, 0.7159, 0.114, 0.7565, 0.114, 0.7159, 0.1426, 0.6752, 0.1426, 0.6752, 0.114, 0.7159, 0.114, 0.6752, 0.1426, 0.6345, 0.1426, 0.6345, 0.114, 0.6752, 0.114, 0.6345, 0.1426, 0.5938, 0.1426, 0.5938, 0.114, 0.6345, 0.114, 0.5938, 0.1426, 0.5532, 0.1426, 0.5532, 0.114, 0.5938, 0.114, 0.5532, 0.1426, 0.5125, 0.1426, 0.5125, 0.114, 0.5532, 0.114, 0.5125, 0.1426, 0.4718, 0.1426, 0.4718, 0.114, 0.5125, 0.114, 0.4718, 0.1426, 0.4312, 0.1426, 0.4312, 0.114, 0.4718, 0.114, 0.2117, 0.8591, 0.1811, 0.8715, 0.1811, 0.8259, 0.2217, 0.8259, 0.9598, 0.0563, 0.9598, 0.05237, 0.9904, 0.05237, 0.9904, 0.0563, 0.3905, 0.1727, 0.3905, 0.1688, 0.4361, 0.1688, 0.4361, 0.1727, 0.4312, 0.1426, 0.4312, 0.1465, 0.3905, 0.1465, 0.3905, 0.1426, 0.8567, 0.9828, 0.8528, 0.9828, 0.8528, 0.9495, 0.8567, 0.9495, 0.8148, 0.2401, 0.7741, 0.2407, 0.7735, 0.195, 0.8201, 0.195, 0.3905, 0.06864, 0.3905, 0.06124, 0.4312, 0.06124, 0.4312, 0.06864, 0.71, 0.1727, 0.71, 0.1653, 0.7557, 0.1653, 0.7557, 0.1727, 0.6713, 0.8724, 0.6639, 0.8724, 0.6639, 0.8259, 0.6713, 0.8259, 0.8844, 0.4532, 0.8844, 0.4606, 0.8393, 0.4606, 0.8393, 0.4532, 0.6665, 0.8052, 0.6665, 0.7586, 0.7122, 0.758, 0.7084, 0.7881, 0.7792, 0.8259, 0.7831, 0.8259, 0.7831, 0.8724, 0.7792, 0.8724, 0.6644, 0.1727, 0.6644, 0.1688, 0.71, 0.1688, 0.71, 0.1727, 0.9898, 0.1467, 0.9898, 0.1506, 0.9598, 0.1507, 0.9598, 0.1467, 0.2043, 0.9321, 0.2003, 0.9321, 0.2003, 0.89, 0.2043, 0.8899, 0.4039, 0.7383, 0.3739, 0.7342, 0.3739, 0.6886, 0.4146, 0.6886, 0.9598, 0.07875, 0.96, 0.07317, 0.99, 0.07321, 0.9898, 0.07879, 0.6187, 0.1727, 0.6177, 0.1672, 0.6634, 0.1672, 0.6644, 0.1727, 0.4235, 0.9306, 0.4179, 0.9308, 0.4179, 0.8901, 0.4235, 0.8899, 0.234, 0.8088, 0.2285, 0.8078, 0.2285, 0.758, 0.234, 0.759, 0.2793, 0.8715, 0.2386, 0.8715, 0.2386, 0.8259, 0.2722, 0.8353, 0.8279, 0.8899, 0.8318, 0.8899, 0.8318, 0.9306, 0.8279, 0.9306, 0.5731, 0.1727, 0.5731, 0.1688, 0.6187, 0.1688, 0.6187, 0.1727, 0.7858, 0.9831, 0.7819, 0.9831, 0.7819, 0.9495, 0.7858, 0.9495, 0.2583, 0.9857, 0.2544, 0.9858, 0.2544, 0.9495, 0.2583, 0.9495, 0.6933, 0.4722, 0.7271, 0.4808, 0.7282, 0.5264, 0.6933, 0.5208, 0.6693, 0.9495, 0.6752, 0.9499, 0.6752, 0.9836, 0.6693, 0.9831, 0.5274, 0.1727, 0.5266, 0.1668, 0.5723, 0.1668, 0.5731, 0.1727, 0.421, 0.9843, 0.4151, 0.9847, 0.4151, 0.9499, 0.421, 0.9495, 0.605, 0.8074, 0.5991, 0.8066, 0.5991, 0.758, 0.605, 0.7588, 0.636, 0.5993, 0.6013, 0.5928, 0.6013, 0.5471, 0.642, 0.5471, 0.5782, 0.9495, 0.5821, 0.9495, 0.5821, 0.9843, 0.5781, 0.9843, 0.4818, 0.1727, 0.4818, 0.1688, 0.5274, 0.1688, 0.5274, 0.1727, 0.811, 0.9306, 0.8071, 0.9306, 0.8071, 0.8899, 0.811, 0.8899, 0.2242, 0.7407, 0.2203, 0.7407, 0.2203, 0.6886, 0.2242, 0.6886, 0.5612, 0.4494, 0.5205, 0.4494, 0.5205, 0.4037, 0.5511, 0.3913, 0.3693, 0.8899, 0.3745, 0.8902, 0.3745, 0.9308, 0.3693, 0.9306, 0.4361, 0.1727, 0.4356, 0.1676, 0.4812, 0.1676, 0.4818, 0.1727, 0.9904, 0.03034, 0.9906, 0.0355, 0.96, 0.0355, 0.9598, 0.03034, 0.6776, 0.3503, 0.677, 0.3554, 0.6189, 0.3554, 0.6195, 0.3503, 0.2496, 0.6186, 0.2903, 0.6186, 0.2844, 0.6701, 0.2496, 0.6642, 0.6324, 0.8899, 0.6375, 0.8899, 0.6375, 0.9306, 0.6324, 0.9306, 0.4314, 0.6886, 0.4366, 0.6886, 0.4366, 0.7401, 0.4314, 0.7401, 0.5393, 0.9843, 0.5342, 0.9843, 0.5342, 0.9495, 0.5393, 0.9495, 0.4818, 0.03696, 0.4818, 0.04208, 0.4361, 0.04208, 0.4361, 0.03696, 0.7735, 0.7429, 0.7788, 0.7076, 0.8192, 0.7023, 0.8192, 0.7429, 0.3711, 0.9495, 0.3762, 0.9495, 0.3762, 0.9849, 0.371, 0.9849, 0.9022, 0.05577, 0.9023, 0.05065, 0.9426, 0.05065, 0.9426, 0.05577, 0.5715, 0.9306, 0.5664, 0.9306, 0.5664, 0.8899, 0.5715, 0.8899, 0.5274, 0.03696, 0.5274, 0.04208, 0.4818, 0.04208, 0.4818, 0.03696, 0.3574, 0.6228, 0.3978, 0.6186, 0.3978, 0.6698, 0.3621, 0.6682, 0.6544, 0.8899, 0.6595, 0.8899, 0.6595, 0.9306, 0.6544, 0.9306, 0.7205, 0.6886, 0.7257, 0.6886, 0.7257, 0.7395, 0.7205, 0.7395, 0.3983, 0.9849, 0.3931, 0.9849, 0.3931, 0.9495, 0.3982, 0.9495, 0.5731, 0.03696, 0.5731, 0.04208, 0.5274, 0.04208, 0.5274, 0.03696, 0.7735, 0.8005, 0.78, 0.7628, 0.8192, 0.7598, 0.8192, 0.8005, 0.9022, 0.7539, 0.9022, 0.7487, 0.94, 0.7488, 0.94, 0.7539, 0.9022, 0.4296, 0.9023, 0.4244, 0.9414, 0.4244, 0.9414, 0.4296, 0.5935, 0.9306, 0.5884, 0.9306, 0.5884, 0.8899, 0.5935, 0.8899, 0.6187, 0.03696, 0.6187, 0.04208, 0.5731, 0.04208, 0.5731, 0.03696, 0.5437, 0.5471, 0.5844, 0.5471, 0.5815, 0.5993, 0.5437, 0.5928, 0.6764, 0.8899, 0.6815, 0.8899, 0.6815, 0.9306, 0.6764, 0.9306, 0.1983, 0.6886, 0.2034, 0.6886, 0.2034, 0.7407, 0.1983, 0.7407, 0.94, 0.7267, 0.94, 0.7319, 0.9022, 0.7319, 0.9023, 0.7267, 0.6644, 0.03696, 0.6644, 0.04208, 0.6187, 0.04208, 0.6187, 0.03696, 0.1733, 0.6674, 0.1364, 0.6703, 0.1364, 0.6186, 0.177, 0.6219, 0.1843, 0.9495, 0.1894, 0.9495, 0.1894, 0.986, 0.1843, 0.986, 0.3519, 0.6886, 0.357, 0.6886, 0.357, 0.7401, 0.3519, 0.7401, 0.6155, 0.9306, 0.6104, 0.9306, 0.6104, 0.8899, 0.6155, 0.8899, 0.71, 0.03696, 0.71, 0.04208, 0.6644, 0.04208, 0.6644, 0.03696, 0.04911, 0.8715, 0.008436, 0.8715, 0.01258, 0.8318, 0.04911, 0.8259, 0.7159, 0.06864, 0.7159, 0.06125, 0.7565, 0.06125, 0.7565, 0.06864, 0.4657, 0.8899, 0.4731, 0.8909, 0.4731, 0.9306, 0.4657, 0.9297, 0.1446, 0.986, 0.1372, 0.986, 0.1372, 0.9495, 0.1446, 0.9495, 0.7557, 0.03696, 0.7566, 0.04436, 0.711, 0.04436, 0.71, 0.03696, 0.8192, 0.5267, 0.8192, 0.5673, 0.7735, 0.5673, 0.7794, 0.5225, 0.6752, 0.06864, 0.6752, 0.06124, 0.7159, 0.06124, 0.7159, 0.06864, 0.8393, 0.217, 0.8393, 0.2096, 0.885, 0.2096, 0.885, 0.217, 0.8842, 0.5518, 0.8842, 0.5592, 0.8393, 0.5593, 0.8393, 0.5519, 0.942, 0.2093, 0.942, 0.2167, 0.9022, 0.2167, 0.9023, 0.2093, 0.07519, 0.7395, 0.03452, 0.7395, 0.03748, 0.6886, 0.07519, 0.6939, 0.6345, 0.06864, 0.6335, 0.06123, 0.6742, 0.06123, 0.6752, 0.06864, 0.1163, 0.6901, 0.1237, 0.6886, 0.1237, 0.7395, 0.1163, 0.741, 0.941, 0.585, 0.94, 0.5924, 0.9022, 0.5925, 0.9032, 0.5851, 0.5276, 0.873, 0.5202, 0.8715, 0.5202, 0.8259, 0.5276, 0.8273, 0.7141, 0.6696, 0.6734, 0.6696, 0.6734, 0.6239, 0.717, 0.6186, 0.5938, 0.06864, 0.5918, 0.06123, 0.6325, 0.06123, 0.6345, 0.06864, 0.496, 0.8273, 0.5034, 0.8259, 0.5034, 0.8715, 0.496, 0.873, 0.8849, 0.2582, 0.8829, 0.2656, 0.8393, 0.2656, 0.8413, 0.2581, 0.09943, 0.741, 0.09206, 0.7395, 0.09206, 0.6886, 0.09943, 0.6901, 0.008436, 0.5951, 0.01337, 0.5547, 0.05375, 0.5471, 0.05375, 0.6006, 0.5532, 0.06864, 0.5532, 0.06124, 0.5938, 0.06124, 0.5938, 0.06864, 0.9022, 0.3334, 0.9023, 0.326, 0.9415, 0.326, 0.9414, 0.3334, 0.7556, 0.6002, 0.7482, 0.6002, 0.7483, 0.5471, 0.7557, 0.5471, 0.885, 0.1853, 0.885, 0.1927, 0.8393, 0.1927, 0.8393, 0.1853, 0.6729, 0.4489, 0.6325, 0.4444, 0.6325, 0.3913, 0.6649, 0.4086, 0.5125, 0.06864, 0.5145, 0.06125, 0.5552, 0.06125, 0.5532, 0.06864, 0.3081, 0.5471, 0.3156, 0.5486, 0.3156, 0.6014, 0.3081, 0.5999, 0.2375, 0.9837, 0.2301, 0.9857, 0.2301, 0.9515, 0.2375, 0.9495, 0.5495, 0.9291, 0.5421, 0.9306, 0.5421, 0.8915, 0.5495, 0.8899, 0.1788, 0.6002, 0.1384, 0.5957, 0.1435, 0.5503, 0.1788, 0.5471, 0.4718, 0.06864, 0.4718, 0.06124, 0.5125, 0.06124, 0.5125, 0.06864, 0.8393, 0.2413, 0.8393, 0.2339, 0.885, 0.2339, 0.885, 0.2413, 0.4945, 0.9843, 0.4871, 0.9843, 0.4871, 0.9495, 0.4945, 0.9495, 0.7413, 0.6713, 0.7339, 0.6713, 0.7339, 0.6186, 0.7413, 0.6186, 0.1066, 0.8715, 0.06598, 0.8715, 0.07189, 0.8264, 0.1066, 0.8259, 0.4312, 0.06864, 0.4312, 0.06123, 0.4718, 0.06123, 0.4718, 0.06864, 0.711, 0.8273, 0.7184, 0.8259, 0.7184, 0.8709, 0.711, 0.8724, 0.4702, 0.9843, 0.4628, 0.9843, 0.4628, 0.9495, 0.4702, 0.9495, 0.5519, 0.873, 0.5445, 0.8715, 0.5445, 0.8259, 0.5519, 0.8273, 0.7735, 0.6854, 0.7794, 0.6506, 0.8192, 0.6447, 0.8192, 0.6854, 0.5114, 0.9495, 0.5173, 0.9495, 0.5173, 0.9843, 0.5114, 0.9843, 0.9022, 0.2394, 0.9023, 0.2336, 0.942, 0.2336, 0.942, 0.2394, 0.7565, 0.1426, 0.7565, 0.1484, 0.7159, 0.1484, 0.7159, 0.1426, 0.4361, 0.03696, 0.4361, 0.04285, 0.3905, 0.04285, 0.3905, 0.03696, 0.07532, 0.5997, 0.07062, 0.5471, 0.1215, 0.5595, 0.1155, 0.5997, 0.5474, 0.6886, 0.5534, 0.6886, 0.5534, 0.7398, 0.5474, 0.7398, 0.1957, 0.5496, 0.2015, 0.5471, 0.2015, 0.5993, 0.1957, 0.6017, 0.7159, 0.1426, 0.7158, 0.1485, 0.6752, 0.1485, 0.6752, 0.1426, 0.1616, 0.9321, 0.1557, 0.9297, 0.1557, 0.8899, 0.1616, 0.8924, 0.3936, 0.5471, 0.4346, 0.5547, 0.4341, 0.5958, 0.3936, 0.5995, 0.9023, 0.1253, 0.9022, 0.1194, 0.9424, 0.1194, 0.9424, 0.1253, 0.2211, 0.8899, 0.227, 0.8909, 0.227, 0.9318, 0.2211, 0.9309, 0.6752, 0.1426, 0.6752, 0.1484, 0.6345, 0.1484, 0.6345, 0.1426, 0.3405, 0.6707, 0.3346, 0.6717, 0.3346, 0.6196, 0.3405, 0.6186, 0.2783, 0.8056, 0.2509, 0.8071, 0.2509, 0.758, 0.2907, 0.7663, 0.9598, 0.1983, 0.9598, 0.1924, 0.9863, 0.1924, 0.9862, 0.1983, 0.7735, 0.3497, 0.7735, 0.3438, 0.8216, 0.3438, 0.8215, 0.3497, 0.6345, 0.1426, 0.6345, 0.1484, 0.5938, 0.1484, 0.5938, 0.1426, 0.3305, 0.9309, 0.3246, 0.9309, 0.3246, 0.8899, 0.3305, 0.8899, 0.3299, 0.4498, 0.3299, 0.3913, 0.3784, 0.3995, 0.378, 0.4402, 0.3915, 0.3562, 0.3905, 0.3503, 0.4489, 0.3503, 0.4499, 0.3562, 0.7735, 0.1554, 0.7735, 0.1495, 0.8221, 0.1495, 0.8221, 0.1554, 0.5938, 0.1426, 0.5928, 0.1484, 0.5522, 0.1484, 0.5532, 0.1426, 0.8215, 0.3666, 0.8216, 0.3725, 0.7735, 0.3725, 0.7735, 0.3666, 0.008436, 0.758, 0.04627, 0.7634, 0.04861, 0.8009, 0.008436, 0.8072, 0.1615, 0.9495, 0.1674, 0.9495, 0.1674, 0.9861, 0.1615, 0.9861, 0.9023, 0.8618, 0.9022, 0.8559, 0.9396, 0.8559, 0.9396, 0.8618, 0.5532, 0.1426, 0.5532, 0.1484, 0.5125, 0.1484, 0.5125, 0.1426, 0.8221, 0.1723, 0.8221, 0.1781, 0.7735, 0.1781, 0.7735, 0.1723, 0.3572, 0.8341, 0.3944, 0.8259, 0.3944, 0.8715, 0.3537, 0.8715, 0.9022, 0.4523, 0.9043, 0.4464, 0.9413, 0.4464, 0.9393, 0.4523, 0.6882, 0.8259, 0.6941, 0.8268, 0.6941, 0.8725, 0.6882, 0.8715, 0.5125, 0.1426, 0.5145, 0.1484, 0.4738, 0.1484, 0.4718, 0.1426, 0.9396, 0.6601, 0.9406, 0.666, 0.9032, 0.666, 0.9022, 0.6601, 0.3324, 0.5993, 0.3324, 0.5471, 0.3671, 0.549, 0.3768, 0.5885, 0.1871, 0.758, 0.193, 0.758, 0.193, 0.8088, 0.1871, 0.8088, 0.8027, 0.9495, 0.8086, 0.9495, 0.8086, 0.9828, 0.8027, 0.9828, 0.4718, 0.1426, 0.4718, 0.1484, 0.4312, 0.1484, 0.4312, 0.1426, 0.885, 0.2825, 0.885, 0.2884, 0.8393, 0.2884, 0.8393, 0.2825, 0.1441, 0.3989, 0.1926, 0.3913, 0.1926, 0.4342, 0.1425, 0.4508, 0.3076, 0.758, 0.317, 0.7594, 0.317, 0.8083, 0.3076, 0.8069, 0.8393, 0.6795, 0.8396, 0.6701, 0.8823, 0.6701, 0.882, 0.6795, 0.5953, 0.6699, 0.5859, 0.6713, 0.5859, 0.62, 0.5953, 0.6186, 0.2505, 0.7401, 0.2411, 0.7404, 0.2411, 0.6888, 0.2505, 0.6886, 0.1406, 0.6886, 0.1796, 0.6889, 0.1814, 0.7393, 0.1406, 0.7314, 0.9022, 0.5031, 0.9022, 0.495, 0.9412, 0.4951, 0.9412, 0.5031, 0.3587, 0.758, 0.3668, 0.758, 0.3668, 0.8084, 0.3587, 0.8084, 0.9424, 0.09455, 0.9424, 0.1026, 0.9022, 0.1026, 0.9023, 0.09455, 0.882, 0.8116, 0.882, 0.8196, 0.8393, 0.8196, 0.8393, 0.8116, 0.1939, 0.6198, 0.2327, 0.6186, 0.22, 0.6619, 0.1939, 0.6703, 0.9022, 0.528, 0.9022, 0.52, 0.9411, 0.52, 0.9411, 0.528, 0.8394, 0.7947, 0.8393, 0.7867, 0.882, 0.7867, 0.882, 0.7947, 0.9862, 0.1675, 0.9863, 0.1756, 0.9598, 0.1756, 0.9598, 0.1675, 0.3419, 0.8084, 0.3339, 0.8084, 0.3339, 0.758, 0.3419, 0.758, 0.3955, 0.4345, 0.3953, 0.3986, 0.4381, 0.3913, 0.4381, 0.4498, 0.2752, 0.9495, 0.2832, 0.9495, 0.2832, 0.9855, 0.2752, 0.9855, 0.8393, 0.745, 0.8393, 0.7369, 0.8821, 0.7369, 0.882, 0.745, 0.7528, 0.3503, 0.7528, 0.3583, 0.6944, 0.3583, 0.6944, 0.3503, 0.882, 0.7618, 0.882, 0.7698, 0.8393, 0.7698, 0.8394, 0.7618, 0.1174, 0.5289, 0.07687, 0.5262, 0.07687, 0.4722, 0.1126, 0.4858, 0.8393, 0.8454, 0.8413, 0.8365, 0.8819, 0.8365, 0.88, 0.8454, 0.7451, 0.4722, 0.7541, 0.4733, 0.7541, 0.5272, 0.7451, 0.5261, 0.9388, 0.6342, 0.9407, 0.6432, 0.9042, 0.6432, 0.9022, 0.6342, 0.882, 0.5944, 0.8832, 0.6034, 0.8405, 0.6034, 0.8393, 0.5944, 0.1256, 0.4454, 0.07717, 0.454, 0.08802, 0.3971, 0.1256, 0.3913, 0.7735, 0.4234, 0.7735, 0.4154, 0.8213, 0.4154, 0.8212, 0.4234, 0.4587, 0.4722, 0.4667, 0.4722, 0.4667, 0.5296, 0.4587, 0.5296, 0.01645, 0.9866, 0.008436, 0.9866, 0.008436, 0.9495, 0.01645, 0.9495, 0.4595, 0.601, 0.4514, 0.6011, 0.4514, 0.5471, 0.4595, 0.5471, 0.008436, 0.3913, 0.0432, 0.3989, 0.0603, 0.4553, 0.008436, 0.4492, 0.757, 0.9495, 0.765, 0.9495, 0.765, 0.9831, 0.757, 0.9832, 0.2511, 0.4722, 0.2591, 0.4722, 0.2591, 0.5303, 0.2511, 0.5302, 0.7506, 0.7394, 0.7425, 0.7393, 0.7425, 0.6886, 0.7506, 0.6886, 0.4418, 0.5296, 0.4338, 0.5296, 0.4338, 0.4722, 0.4418, 0.4722, 0.2922, 0.7383, 0.2922, 0.692, 0.335, 0.6886, 0.3329, 0.7376, 0.8393, 0.06727, 0.8393, 0.05926, 0.8853, 0.05921, 0.8853, 0.06722, 0.1308, 0.8899, 0.1388, 0.89, 0.1388, 0.9321, 0.1308, 0.9321, 0.8225, 0.008474, 0.8225, 0.01649, 0.7735, 0.01645, 0.7735, 0.008436, 0.8567, 0.9303, 0.8487, 0.9303, 0.8487, 0.89, 0.8567, 0.8899, 0.2184, 0.5588, 0.264, 0.5471, 0.264, 0.5996, 0.2293, 0.5917, 0.4688, 0.8259, 0.4791, 0.8265, 0.4791, 0.873, 0.4688, 0.8724, 0.6588, 0.5485, 0.6691, 0.5471, 0.6691, 0.5993, 0.6588, 0.6006, 0.6275, 0.9831, 0.6172, 0.9837, 0.6172, 0.9501, 0.6275, 0.9495, 0.3542, 0.9847, 0.3439, 0.9834, 0.3439, 0.9495, 0.3542, 0.9508, 0.4554, 0.6696, 0.4147, 0.6696, 0.4147, 0.6239, 0.4607, 0.6186, 0.4403, 0.8899, 0.4488, 0.8899, 0.4488, 0.9306, 0.4403, 0.9306, 0.8397, 0.01692, 0.8393, 0.008436, 0.885, 0.008436, 0.8854, 0.01692, 0.8853, 0.03385, 0.8853, 0.04234, 0.8393, 0.04228, 0.8393, 0.03379, 0.4619, 0.7399, 0.4534, 0.7395, 0.4534, 0.6886, 0.4619, 0.689, 0.5243, 0.4816, 0.5721, 0.4722, 0.5709, 0.5208, 0.5243, 0.5273, 0.7735, 0.4484, 0.7735, 0.4404, 0.8213, 0.4403, 0.8213, 0.4483, 0.7735, 0.1039, 0.7735, 0.09593, 0.8221, 0.09593, 0.8221, 0.1039, 0.647, 0.8724, 0.639, 0.8724, 0.639, 0.8259, 0.6471, 0.8259, 0.885, 0.1107, 0.885, 0.1187, 0.8393, 0.1187, 0.8393, 0.1107, 0.8127, 0.5842, 0.8192, 0.6278, 0.7735, 0.6278, 0.7735, 0.5872, 0.8393, 0.6532, 0.8393, 0.6452, 0.8829, 0.6452, 0.8829, 0.6532, 0.8393, 0.1685, 0.8393, 0.1604, 0.885, 0.1604, 0.885, 0.1685, 0.5252, 0.9306, 0.5172, 0.9306, 0.5172, 0.8899, 0.5252, 0.8899, 0.9414, 0.3503, 0.9414, 0.3583, 0.9023, 0.3583, 0.9022, 0.3503, 0.1217, 0.7863, 0.1333, 0.758, 0.1702, 0.758, 0.1702, 0.8067, 0.9598, 0.1049, 0.9598, 0.09566, 0.9898, 0.09571, 0.9898, 0.1049, 0.9032, 0.8879, 0.9022, 0.8787, 0.9385, 0.8787, 0.9395, 0.8879, 0.8213, 0.3893, 0.8213, 0.3985, 0.7735, 0.3985, 0.7735, 0.3893, 0.01765, 0.7411, 0.008436, 0.7401, 0.008436, 0.6886, 0.01765, 0.6896, 0.4763, 0.5471, 0.5269, 0.5471, 0.5252, 0.5838, 0.4838, 0.5988, 0.6112, 0.6886, 0.6218, 0.6898, 0.6217, 0.7394, 0.6111, 0.7381, 0.05827, 0.9504, 0.06888, 0.9495, 0.06888, 0.9851, 0.05827, 0.986, 0.8829, 0.4775, 0.8842, 0.4881, 0.8406, 0.4881, 0.8393, 0.4775, 0.3178, 0.6716, 0.3072, 0.6707, 0.3072, 0.6186, 0.3178, 0.6195, 0.008436, 0.6701, 0.008436, 0.6186, 0.0572, 0.6332, 0.04891, 0.6627, 0.5037, 0.6886, 0.5117, 0.6886, 0.5118, 0.7399, 0.5037, 0.7399, 0.3836, 0.758, 0.3916, 0.758, 0.3916, 0.8078, 0.3836, 0.8078, 0.9899, 0.1218, 0.9898, 0.1298, 0.9598, 0.1298, 0.9598, 0.1218, 0.942, 0.1595, 0.9421, 0.1675, 0.9023, 0.1675, 0.9022, 0.1595, 0.4562, 0.2848, 0.4467, 0.329, 0.3905, 0.3334, 0.4045, 0.2848, 0.8393, 0.5349, 0.8393, 0.5269, 0.8842, 0.527, 0.8842, 0.535, 0.6436, 0.4722, 0.6516, 0.4722, 0.6516, 0.5279, 0.6436, 0.5279, 0.5063, 0.8076, 0.4983, 0.8076, 0.4983, 0.758, 0.5063, 0.758, 0.2754, 0.7401, 0.2674, 0.7401, 0.2674, 0.6886, 0.2754, 0.6886, 0.3124, 0.5286, 0.276, 0.5174, 0.2794, 0.4771, 0.3124, 0.4722, 0.9022, 0.3856, 0.9035, 0.3751, 0.9412, 0.3752, 0.94, 0.3857, 0.2439, 0.8908, 0.2544, 0.8899, 0.2544, 0.9303, 0.2439, 0.9311, 0.8359, 0.9813, 0.8254, 0.9825, 0.8254, 0.9508, 0.8359, 0.9495, 0.5994, 0.5287, 0.5889, 0.5279, 0.5889, 0.4722, 0.5994, 0.473, 0.8175, 0.5057, 0.7735, 0.5057, 0.7818, 0.4666, 0.8194, 0.4653, 0.8393, 0.6283, 0.8393, 0.6203, 0.8829, 0.6202, 0.8829, 0.6283, 0.9023, 0.1924, 0.9022, 0.1844, 0.942, 0.1844, 0.942, 0.1924, 0.04133, 0.9866, 0.03332, 0.9866, 0.03338, 0.9495, 0.04139, 0.9495, 0.9426, 0.008436, 0.9426, 0.01645, 0.9023, 0.01645, 0.9022, 0.008436, 0.008436, 0.4864, 0.05999, 0.4722, 0.05999, 0.5285, 0.01077, 0.5262, 0.2808, 0.5471, 0.2912, 0.5483, 0.2913, 0.6014, 0.2809, 0.6002, 0.6163, 0.473, 0.6267, 0.4722, 0.6267, 0.5278, 0.6163, 0.5287, 0.4814, 0.8064, 0.471, 0.8075, 0.471, 0.7591, 0.4814, 0.758, 0.5003, 0.9305, 0.49, 0.9297, 0.49, 0.8899, 0.5003, 0.8908, 0.3292, 0.4722, 0.365, 0.4806, 0.3649, 0.5196, 0.3292, 0.5285, 0.6444, 0.9495, 0.6524, 0.9495, 0.6524, 0.9837, 0.6444, 0.9838, 0.9023, 0.6174, 0.9022, 0.6093, 0.9408, 0.6093, 0.9408, 0.6174, 0.1203, 0.986, 0.1123, 0.986, 0.1124, 0.9495, 0.1204, 0.9495, 0.6764, 0.5279, 0.6684, 0.5278, 0.6684, 0.4722, 0.6764, 0.4722, 0.446, 0.8644, 0.4112, 0.8715, 0.4112, 0.8259, 0.4519, 0.8259, 0.2063, 0.9495, 0.2132, 0.9512, 0.2132, 0.9859, 0.2064, 0.9843, 0.7735, 0.3269, 0.7761, 0.32, 0.8218, 0.32, 0.8192, 0.3269, 0.06249, 0.9306, 0.05565, 0.9323, 0.05565, 0.8916, 0.06249, 0.8899, 0.3078, 0.9285, 0.3009, 0.9311, 0.3009, 0.8925, 0.3078, 0.8899, 0.07407, 0.6664, 0.07627, 0.6317, 0.1196, 0.6186, 0.1196, 0.6701, 0.4379, 0.9495, 0.4459, 0.9495, 0.4459, 0.9843, 0.4379, 0.9843, 0.1059, 0.8899, 0.1139, 0.89, 0.1139, 0.9321, 0.1059, 0.9321, 0.4868, 0.7399, 0.4788, 0.7399, 0.4788, 0.6886, 0.4868, 0.6886, 0.885, 0.1356, 0.885, 0.1436, 0.8393, 0.1436, 0.8393, 0.1356, 0.5279, 0.6697, 0.5318, 0.622, 0.569, 0.6186, 0.569, 0.6577, 0.5688, 0.8259, 0.5739, 0.8259, 0.5738, 0.8731, 0.5688, 0.8731, 0.9022, 0.9098, 0.9022, 0.9047, 0.9396, 0.9047, 0.9396, 0.9098, 0.9412, 0.5631, 0.9412, 0.5681, 0.9022, 0.5681, 0.9022, 0.5631, 0.1835, 0.9321, 0.1784, 0.9321, 0.1784, 0.89, 0.1835, 0.8899, 0.06548, 0.7697, 0.1048, 0.758, 0.1048, 0.8072, 0.06593, 0.8071, 0.9022, 0.2872, 0.9023, 0.2782, 0.9417, 0.2782, 0.9417, 0.2872, 0.6218, 0.758, 0.6308, 0.758, 0.6308, 0.8072, 0.6218, 0.8072, 0.9411, 0.4692, 0.9411, 0.4782, 0.9022, 0.4782, 0.9022, 0.4692, 0.9396, 0.8004, 0.9396, 0.8094, 0.9022, 0.8094, 0.9022, 0.8004, 0.6386, 0.6886, 0.6818, 0.6963, 0.6746, 0.7367, 0.6386, 0.7378, 0.8393, 0.7014, 0.8393, 0.6964, 0.8824, 0.6964, 0.8824, 0.7015, 0.9023, 0.07768, 0.9022, 0.07264, 0.9426, 0.07264, 0.9426, 0.07768, 0.3051, 0.9855, 0.3, 0.9855, 0.3001, 0.9495, 0.3051, 0.9495, 0.7341, 0.8072, 0.729, 0.8072, 0.729, 0.758, 0.7341, 0.758, 0.1565, 0.8662, 0.1235, 0.8715, 0.1235, 0.8259, 0.1642, 0.8259, 0.8955, 0.9495, 0.8959, 0.9495, 0.896, 0.9825, 0.8955, 0.9825, 0.8393, 0.4363, 0.8393, 0.4359, 0.885, 0.4359, 0.885, 0.4363, 0.9429, 0.03332, 0.9429, 0.03377, 0.9022, 0.03377, 0.9022, 0.03332, 0.9426, 0.1422, 0.9426, 0.1426, 0.9022, 0.1426, 0.9022, 0.1422, 0.4085, 0.8058, 0.4085, 0.7651, 0.4424, 0.758, 0.4542, 0.8058, 0.7422, 0.8899, 0.7472, 0.8899, 0.7472, 0.9306, 0.7422, 0.9306, 0.714, 0.9495, 0.719, 0.9495, 0.719, 0.9834, 0.714, 0.9834, 0.756, 0.8057, 0.7509, 0.8057, 0.7509, 0.758, 0.756, 0.758, 0.885, 0.3052, 0.885, 0.3103, 0.8393, 0.3103, 0.8393, 0.3052, 0.2561, 0.4457, 0.2095, 0.4506, 0.2095, 0.3913, 0.2566, 0.4001, 0.8, 0.8259, 0.8027, 0.8259, 0.8027, 0.8724, 0.8001, 0.8724, 0.5429, 0.353, 0.5429, 0.3503, 0.6021, 0.3503, 0.6021, 0.353, 0.5934, 0.8731, 0.5907, 0.8731, 0.5907, 0.8259, 0.5934, 0.8259, 0.8223, 0.8715, 0.8196, 0.8715, 0.8196, 0.8259, 0.8223, 0.8259, 0.313, 0.4506, 0.2783, 0.4449, 0.2734, 0.4022, 0.313, 0.3913, 0.5562, 0.9495, 0.5613, 0.9495, 0.5612, 0.9843, 0.5562, 0.9843, 0.8393, 0.8673, 0.8393, 0.8623, 0.882, 0.8623, 0.882, 0.8673, 0.9417, 0.3041, 0.9417, 0.3091, 0.9023, 0.3091, 0.9022, 0.3041, 0.526, 0.3503, 0.526, 0.3553, 0.4668, 0.3553, 0.4668, 0.3503, 0.2056, 0.5287, 0.1652, 0.5237, 0.1639, 0.4722, 0.2056, 0.4857, 0.8736, 0.8899, 0.8753, 0.8899, 0.8753, 0.9306, 0.8736, 0.9306, 0.2099, 0.758, 0.2116, 0.758, 0.2116, 0.809, 0.2099, 0.809, 0.8824, 0.7183, 0.8824, 0.7201, 0.8393, 0.7201, 0.8393, 0.7183, 0.01017, 0.9326, 0.008436, 0.9326, 0.008436, 0.8899, 0.01017, 0.8899, 0.5105, 0.6701, 0.481, 0.6534, 0.4776, 0.6186, 0.511, 0.6186, 0.9348, 0.9495, 0.9398, 0.9495, 0.9398, 0.9814, 0.9348, 0.9814, 0.6921, 0.9495, 0.6971, 0.9495, 0.6971, 0.9834, 0.6921, 0.9834, 0.8786, 0.9825, 0.8736, 0.9825, 0.8736, 0.9495, 0.8786, 0.9495, 0.7037, 0.7395, 0.6986, 0.7396, 0.6986, 0.6886, 0.7037, 0.6886, 0.6121, 0.6695, 0.6121, 0.6186, 0.6565, 0.6292, 0.6471, 0.6687, 0.578, 0.758, 0.5822, 0.758, 0.5822, 0.8075, 0.578, 0.8075, 0.8393, 0.419, 0.8393, 0.4148, 0.885, 0.4148, 0.885, 0.419, 0.7902, 0.9306, 0.786, 0.9306, 0.786, 0.8899, 0.7902, 0.8899, 0.7401, 0.9834, 0.7359, 0.9834, 0.7359, 0.9495, 0.7401, 0.9495, 0.8152, 0.07871, 0.7766, 0.07906, 0.7735, 0.03336, 0.8204, 0.03336, 0.9022, 0.7099, 0.9022, 0.7048, 0.9405, 0.7048, 0.9405, 0.7098, 0.8393, 0.51, 0.8393, 0.505, 0.8844, 0.505, 0.8844, 0.51, 0.7403, 0.8724, 0.7353, 0.8724, 0.7353, 0.8259, 0.7404, 0.8259, 0.885, 0.3272, 0.885, 0.3322, 0.8393, 0.3322, 0.8393, 0.3272, 0.4169, 0.5284, 0.3819, 0.5118, 0.3819, 0.4722, 0.4155, 0.4826, 0.9023, 0.928, 0.9022, 0.9267, 0.9394, 0.9267, 0.9394, 0.928, 0.9022, 0.5462, 0.9022, 0.5448, 0.9414, 0.5448, 0.9414, 0.5462, 0.6004, 0.9843, 0.599, 0.9843, 0.599, 0.9495, 0.6003, 0.9495, 0.8844, 0.5762, 0.8844, 0.5775, 0.8393, 0.5775, 0.8393, 0.5762, 0.8201, 0.2967, 0.7735, 0.3032, 0.7735, 0.2575, 0.8142, 0.2575, 0.7572, 0.8259, 0.7623, 0.8259, 0.7623, 0.8724, 0.7573, 0.8724, 0.8393, 0.3979, 0.8393, 0.3929, 0.885, 0.3929, 0.885, 0.3979, 0.7034, 0.9306, 0.6984, 0.9306, 0.6984, 0.8899, 0.7034, 0.8899, 0.9414, 0.4025, 0.9414, 0.4076, 0.9023, 0.4076, 0.9022, 0.4025, 0.6898, 0.3913, 0.7304, 0.3913, 0.7216, 0.4488, 0.6898, 0.437, 0.7203, 0.8899, 0.7253, 0.8899, 0.7253, 0.9306, 0.7203, 0.9306, 0.4836, 0.4722, 0.4886, 0.4722, 0.4886, 0.5296, 0.4836, 0.5296, 0.9179, 0.9814, 0.9129, 0.9814, 0.9129, 0.9495, 0.9179, 0.9495, 0.885, 0.371, 0.885, 0.376, 0.8393, 0.376, 0.8393, 0.371, 0.4041, 0.268, 0.3905, 0.2181, 0.4431, 0.2208, 0.4623, 0.268, 0.5922, 0.6886, 0.5942, 0.6886, 0.5942, 0.7399, 0.5923, 0.7399, 0.5286, 0.6886, 0.5306, 0.6886, 0.5306, 0.7401, 0.5286, 0.7401, 0.6496, 0.8075, 0.6477, 0.8075, 0.6477, 0.758, 0.6496, 0.758, 0.5074, 0.5296, 0.5055, 0.5296, 0.5055, 0.4722, 0.5074, 0.4722, 0.5299, 0.7699, 0.5611, 0.758, 0.5611, 0.799, 0.5231, 0.8059, 0.9598, 0.01347, 0.9598, 0.008436, 0.9916, 0.008436, 0.9916, 0.01347, 0.3474, 0.8899, 0.3524, 0.8899, 0.3524, 0.9309, 0.3474, 0.9309, 0.9405, 0.6829, 0.9405, 0.6879, 0.9022, 0.6879, 0.9022, 0.6828, 0.327, 0.9851, 0.322, 0.9851, 0.322, 0.9495, 0.327, 0.9495, 0.5787, 0.3988, 0.6156, 0.3913, 0.6156, 0.4494, 0.5781, 0.4397, 0.9022, 0.839, 0.9022, 0.8263, 0.9393, 0.8262, 0.9393, 0.839, 0.1343, 0.4722, 0.147, 0.4722, 0.147, 0.5302, 0.1343, 0.5302, 0.9394, 0.7708, 0.9394, 0.7835, 0.9022, 0.7835, 0.9023, 0.7708, 0.284, 0.9309, 0.2713, 0.9309, 0.2713, 0.8899, 0.284, 0.8899, 0.4549, 0.3913, 0.5036, 0.3988, 0.5012, 0.441, 0.4549, 0.4494, 0.7735, 0.1326, 0.7735, 0.1208, 0.8219, 0.1209, 0.8219, 0.1326, 0.02704, 0.89, 0.03878, 0.8899, 0.03878, 0.932, 0.02704, 0.9321, 0.622, 0.8724, 0.6103, 0.8724, 0.6104, 0.8259, 0.6221, 0.8259, 0.2342, 0.5302, 0.2225, 0.5302, 0.2225, 0.4722, 0.2342, 0.4722, 0.3327, 0.868, 0.2961, 0.8715, 0.2961, 0.8259, 0.3368, 0.8259, 0.08575, 0.9495, 0.09541, 0.9495, 0.09544, 0.986, 0.08578, 0.986, 0.8393, 0.09381, 0.8393, 0.08414, 0.885, 0.08414, 0.885, 0.09381, 0.401, 0.9306, 0.3913, 0.9306, 0.3913, 0.8899, 0.401, 0.8899, 0.08903, 0.932, 0.07937, 0.932, 0.07937, 0.8899, 0.08903, 0.89, 0.686, 0.5936, 0.6906, 0.5532, 0.7313, 0.5471, 0.7313, 0.5988, 0.7641, 0.8899, 0.7691, 0.8899, 0.7691, 0.9306, 0.7641, 0.9306, 0.9022, 0.2613, 0.9023, 0.2563, 0.942, 0.2563, 0.942, 0.2613, 0.5753, 0.7399, 0.5702, 0.7399, 0.5703, 0.6886, 0.5753, 0.6886, 0.885, 0.3491, 0.885, 0.3541, 0.8393, 0.3541, 0.8393, 0.3491])
me_cube_001.materials.append(mat_material_001)
me_cube_001.use_mirror_vertex_groups = False
me_cube_001.update()

# ---- objects
ob_cube = bpy.data.objects.new('Cube', me_cube_001)

# ---- transforms, parenting, visibility, modifiers, constraints
ob_cube.location = (0.0, 0.0, 0.0)
ob_cube.lock_rotations_4d = False
ob_cube.empty_display_type = 'ARROWS'
ob_cube.lineart.crease_threshold = 0.0

# ---- collection membership
col_collection.objects.link(ob_cube)

# ---- scene / render settings (as saved in the file)
scene.frame_start = 1; scene.frame_end = 250; scene.frame_set(1)
scene.render.engine = 'BLENDER_EEVEE_NEXT'
scene.render.resolution_x = 1080
scene.cycles.sampling_pattern = 'TABULATED_SOBOL'
bpy.context.view_layer.update()

# ---- added for rendering (the .blend has no active camera): camera
cam_auto = bpy.data.cameras.new('AutoCamera')
cam_auto.lens = 50.0
cam_auto.sensor_width = 36.0
cam_auto.clip_end = 1000.0
ob_auto_camera = bpy.data.objects.new('AutoCamera', cam_auto)
scene.collection.objects.link(ob_auto_camera)
ob_auto_camera.location = (15.7618, -18.8526, 12.621)
ob_auto_camera.rotation_euler = (1.09748, -7.21219e-08, 0.694738)
scene.camera = ob_auto_camera
bpy.context.view_layer.update()
